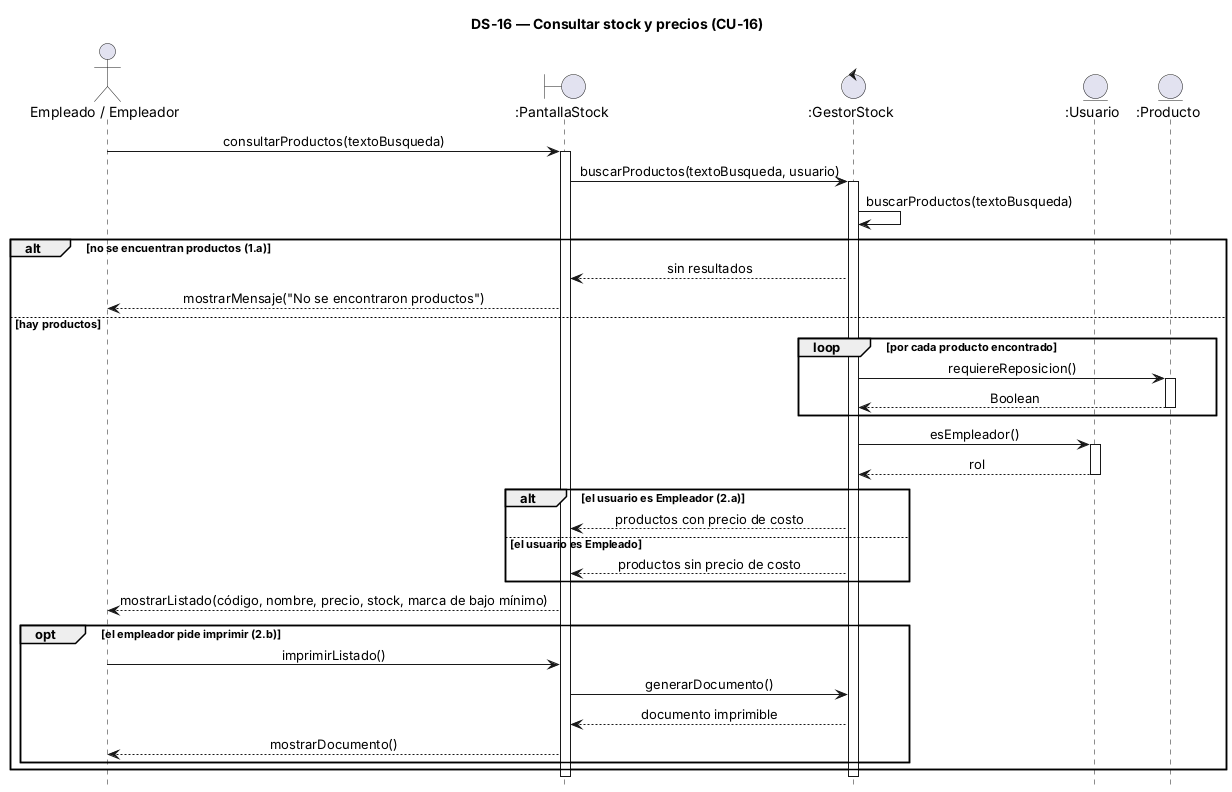

The diagram above was rendered by PlantUML. Its source (embedded in the PNG):
@startuml
' Caso de uso de referencia: 05-Caso De Uso/CU-16 Consultar stock y precios.md
title DS-16 — Consultar stock y precios (CU-16)
hide footbox
skinparam sequenceMessageAlign center
skinparam responseMessageBelowArrow true

actor "Empleado / Empleador" as U
boundary ":PantallaStock" as P
control ":GestorStock" as G
entity ":Usuario" as US
entity ":Producto" as PR

U -> P : consultarProductos(textoBusqueda)
activate P
P -> G : buscarProductos(textoBusqueda, usuario)
activate G
G -> G : buscarProductos(textoBusqueda)

alt no se encuentran productos (1.a)
  G --> P : sin resultados
  P --> U : mostrarMensaje("No se encontraron productos")
else hay productos
  loop por cada producto encontrado
    G -> PR : requiereReposicion()
    activate PR
    PR --> G : Boolean
    deactivate PR
  end
  G -> US : esEmpleador()
  activate US
  US --> G : rol
  deactivate US
  alt el usuario es Empleador (2.a)
    G --> P : productos con precio de costo
  else el usuario es Empleado
    G --> P : productos sin precio de costo
  end
  P --> U : mostrarListado(código, nombre, precio, stock, marca de bajo mínimo)

  opt el empleador pide imprimir (2.b)
    U -> P : imprimirListado()
    P -> G : generarDocumento()
    G --> P : documento imprimible
    P --> U : mostrarDocumento()
  end
end

deactivate G
deactivate P
@enduml